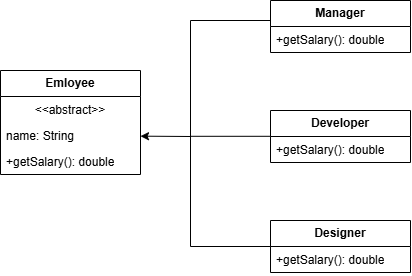

The diagram above was exported from draw.io. Its source (the exported page's mxGraphModel, read from the mxfile embedded in the PNG):
<mxGraphModel dx="1001" dy="421" grid="1" gridSize="10" guides="1" tooltips="1" connect="1" arrows="1" fold="1" page="1" pageScale="1" pageWidth="827" pageHeight="1169" math="0" shadow="0">
  <root>
    <mxCell id="0" />
    <mxCell id="1" parent="0" />
    <mxCell id="Lw-YP2GKNRp4I0cDWosz-12" parent="1" style="swimlane;fontStyle=0;childLayout=stackLayout;horizontal=1;startSize=26;fillColor=none;horizontalStack=0;resizeParent=1;resizeParentMax=0;resizeLast=0;collapsible=1;marginBottom=0;whiteSpace=wrap;html=1;" value="&lt;span style=&quot;font-weight: 700;&quot;&gt;Emloyee&lt;/span&gt;" vertex="1">
      <mxGeometry height="104" width="140" x="90" y="180" as="geometry" />
    </mxCell>
    <mxCell id="Lw-YP2GKNRp4I0cDWosz-13" parent="Lw-YP2GKNRp4I0cDWosz-12" style="text;strokeColor=none;fillColor=none;align=center;verticalAlign=top;spacingLeft=4;spacingRight=4;overflow=hidden;rotatable=0;points=[[0,0.5],[1,0.5]];portConstraint=eastwest;whiteSpace=wrap;html=1;" value="&amp;lt;&amp;lt;abstract&amp;gt;&amp;gt;" vertex="1">
      <mxGeometry height="26" width="140" y="26" as="geometry" />
    </mxCell>
    <mxCell id="Lw-YP2GKNRp4I0cDWosz-14" parent="Lw-YP2GKNRp4I0cDWosz-12" style="text;strokeColor=none;fillColor=none;align=left;verticalAlign=top;spacingLeft=4;spacingRight=4;overflow=hidden;rotatable=0;points=[[0,0.5],[1,0.5]];portConstraint=eastwest;whiteSpace=wrap;html=1;" value="name: String" vertex="1">
      <mxGeometry height="26" width="140" y="52" as="geometry" />
    </mxCell>
    <mxCell id="Lw-YP2GKNRp4I0cDWosz-15" parent="Lw-YP2GKNRp4I0cDWosz-12" style="text;strokeColor=none;fillColor=none;align=left;verticalAlign=top;spacingLeft=4;spacingRight=4;overflow=hidden;rotatable=0;points=[[0,0.5],[1,0.5]];portConstraint=eastwest;whiteSpace=wrap;html=1;" value="+getSalary(): double" vertex="1">
      <mxGeometry height="26" width="140" y="78" as="geometry" />
    </mxCell>
    <mxCell id="Lw-YP2GKNRp4I0cDWosz-16" parent="1" style="swimlane;fontStyle=0;childLayout=stackLayout;horizontal=1;startSize=26;fillColor=none;horizontalStack=0;resizeParent=1;resizeParentMax=0;resizeLast=0;collapsible=1;marginBottom=0;whiteSpace=wrap;html=1;" value="&lt;span style=&quot;font-weight: 700;&quot;&gt;Manager&lt;/span&gt;" vertex="1">
      <mxGeometry height="52" width="140" x="360" y="110" as="geometry" />
    </mxCell>
    <mxCell id="Lw-YP2GKNRp4I0cDWosz-19" parent="Lw-YP2GKNRp4I0cDWosz-16" style="text;strokeColor=none;fillColor=none;align=left;verticalAlign=top;spacingLeft=4;spacingRight=4;overflow=hidden;rotatable=0;points=[[0,0.5],[1,0.5]];portConstraint=eastwest;whiteSpace=wrap;html=1;" value="+getSalary(): double" vertex="1">
      <mxGeometry height="26" width="140" y="26" as="geometry" />
    </mxCell>
    <mxCell id="Lw-YP2GKNRp4I0cDWosz-20" parent="1" style="swimlane;fontStyle=0;childLayout=stackLayout;horizontal=1;startSize=26;fillColor=none;horizontalStack=0;resizeParent=1;resizeParentMax=0;resizeLast=0;collapsible=1;marginBottom=0;whiteSpace=wrap;html=1;" value="&lt;span style=&quot;font-weight: 700;&quot;&gt;Developer&lt;/span&gt;" vertex="1">
      <mxGeometry height="52" width="140" x="360" y="220" as="geometry" />
    </mxCell>
    <mxCell id="Lw-YP2GKNRp4I0cDWosz-23" parent="Lw-YP2GKNRp4I0cDWosz-20" style="text;strokeColor=none;fillColor=none;align=left;verticalAlign=top;spacingLeft=4;spacingRight=4;overflow=hidden;rotatable=0;points=[[0,0.5],[1,0.5]];portConstraint=eastwest;whiteSpace=wrap;html=1;" value="+getSalary(): double" vertex="1">
      <mxGeometry height="26" width="140" y="26" as="geometry" />
    </mxCell>
    <mxCell id="Lw-YP2GKNRp4I0cDWosz-24" parent="1" style="swimlane;fontStyle=0;childLayout=stackLayout;horizontal=1;startSize=26;fillColor=none;horizontalStack=0;resizeParent=1;resizeParentMax=0;resizeLast=0;collapsible=1;marginBottom=0;whiteSpace=wrap;html=1;" value="&lt;span style=&quot;font-weight: 700;&quot;&gt;Designer&lt;/span&gt;" vertex="1">
      <mxGeometry height="52" width="140" x="360" y="330" as="geometry" />
    </mxCell>
    <mxCell id="Lw-YP2GKNRp4I0cDWosz-25" parent="Lw-YP2GKNRp4I0cDWosz-24" style="text;strokeColor=none;fillColor=none;align=left;verticalAlign=top;spacingLeft=4;spacingRight=4;overflow=hidden;rotatable=0;points=[[0,0.5],[1,0.5]];portConstraint=eastwest;whiteSpace=wrap;html=1;" value="+getSalary(): double" vertex="1">
      <mxGeometry height="26" width="140" y="26" as="geometry" />
    </mxCell>
    <mxCell id="Lw-YP2GKNRp4I0cDWosz-34" parent="1" style="line;strokeWidth=1;fillColor=none;align=left;verticalAlign=middle;spacingTop=-1;spacingLeft=3;spacingRight=3;rotatable=0;labelPosition=right;points=[];portConstraint=eastwest;strokeColor=inherit;" value="" vertex="1">
      <mxGeometry height="8" width="80" x="280" y="352" as="geometry" />
    </mxCell>
    <mxCell id="Lw-YP2GKNRp4I0cDWosz-36" edge="1" parent="1" style="endArrow=none;html=1;rounded=0;" value="">
      <mxGeometry height="50" relative="1" width="50" as="geometry">
        <mxPoint x="280" y="356" as="sourcePoint" />
        <mxPoint x="280" y="130" as="targetPoint" />
      </mxGeometry>
    </mxCell>
    <mxCell id="Lw-YP2GKNRp4I0cDWosz-37" edge="1" parent="1" style="endArrow=classic;html=1;rounded=0;" value="">
      <mxGeometry height="50" relative="1" width="50" as="geometry">
        <mxPoint x="280" y="246" as="sourcePoint" />
        <mxPoint x="230" y="245.66" as="targetPoint" />
      </mxGeometry>
    </mxCell>
    <mxCell id="Lw-YP2GKNRp4I0cDWosz-38" edge="1" parent="1" style="endArrow=none;html=1;rounded=0;" value="">
      <mxGeometry height="50" relative="1" width="50" as="geometry">
        <mxPoint x="280" y="130" as="sourcePoint" />
        <mxPoint x="360" y="130" as="targetPoint" />
      </mxGeometry>
    </mxCell>
    <mxCell id="Lw-YP2GKNRp4I0cDWosz-39" edge="1" parent="1" style="endArrow=none;html=1;rounded=0;" value="">
      <mxGeometry height="50" relative="1" width="50" as="geometry">
        <mxPoint x="280" y="245.8" as="sourcePoint" />
        <mxPoint x="360" y="245.8" as="targetPoint" />
      </mxGeometry>
    </mxCell>
  </root>
</mxGraphModel>